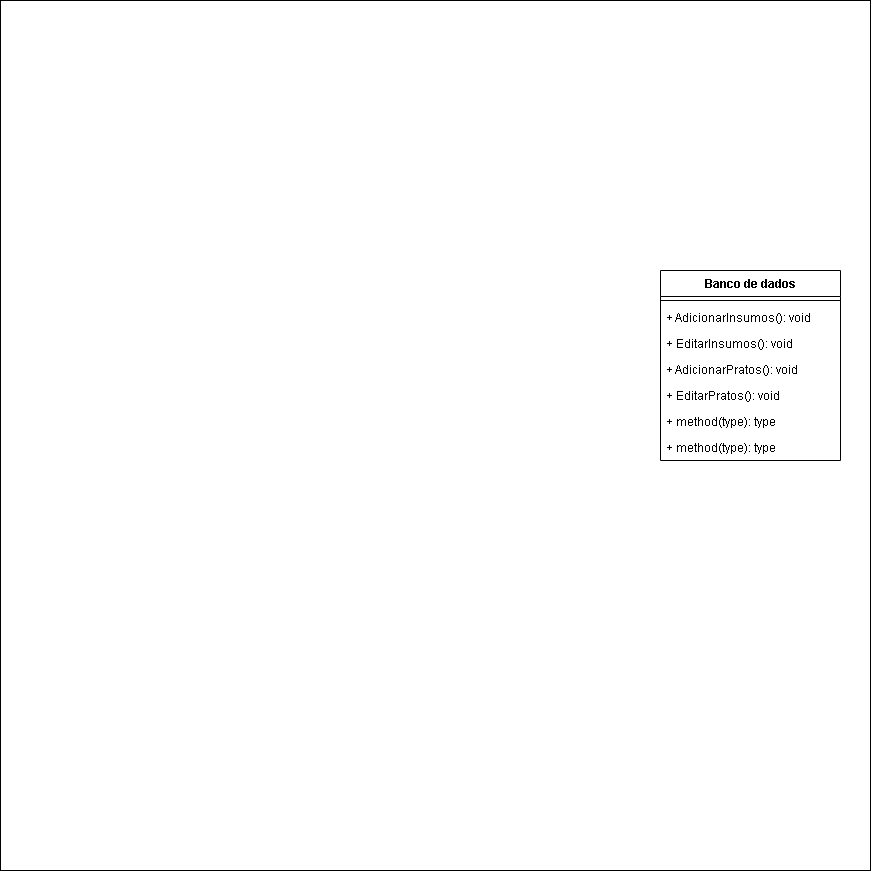

The diagram above was exported from draw.io. Its source (the exported page's mxGraphModel, read from the mxfile embedded in the PNG):
<mxGraphModel dx="2019" dy="787" grid="1" gridSize="10" guides="1" tooltips="1" connect="1" arrows="1" fold="1" page="1" pageScale="1" pageWidth="827" pageHeight="1169" math="0" shadow="0">
  <root>
    <mxCell id="0" />
    <mxCell id="1" parent="0" />
    <mxCell id="15" value="" style="rounded=0;whiteSpace=wrap;html=1;" vertex="1" parent="1">
      <mxGeometry x="-40" width="870" height="870" as="geometry" />
    </mxCell>
    <mxCell id="6" value="Banco de dados" style="swimlane;fontStyle=1;align=center;verticalAlign=top;childLayout=stackLayout;horizontal=1;startSize=26;horizontalStack=0;resizeParent=1;resizeParentMax=0;resizeLast=0;collapsible=1;marginBottom=0;" parent="1" vertex="1">
      <mxGeometry x="620" y="270" width="180" height="190" as="geometry" />
    </mxCell>
    <mxCell id="8" value="" style="line;strokeWidth=1;fillColor=none;align=left;verticalAlign=middle;spacingTop=-1;spacingLeft=3;spacingRight=3;rotatable=0;labelPosition=right;points=[];portConstraint=eastwest;strokeColor=inherit;" parent="6" vertex="1">
      <mxGeometry y="26" width="180" height="8" as="geometry" />
    </mxCell>
    <mxCell id="10" value="+ AdicionarInsumos(): void" style="text;strokeColor=none;fillColor=none;align=left;verticalAlign=top;spacingLeft=4;spacingRight=4;overflow=hidden;rotatable=0;points=[[0,0.5],[1,0.5]];portConstraint=eastwest;" parent="6" vertex="1">
      <mxGeometry y="34" width="180" height="26" as="geometry" />
    </mxCell>
    <mxCell id="9" value="+ EditarInsumos(): void" style="text;strokeColor=none;fillColor=none;align=left;verticalAlign=top;spacingLeft=4;spacingRight=4;overflow=hidden;rotatable=0;points=[[0,0.5],[1,0.5]];portConstraint=eastwest;" parent="6" vertex="1">
      <mxGeometry y="60" width="180" height="26" as="geometry" />
    </mxCell>
    <mxCell id="12" value="+ AdicionarPratos(): void" style="text;strokeColor=none;fillColor=none;align=left;verticalAlign=top;spacingLeft=4;spacingRight=4;overflow=hidden;rotatable=0;points=[[0,0.5],[1,0.5]];portConstraint=eastwest;" parent="6" vertex="1">
      <mxGeometry y="86" width="180" height="26" as="geometry" />
    </mxCell>
    <mxCell id="14" value="+ EditarPratos(): void" style="text;strokeColor=none;fillColor=none;align=left;verticalAlign=top;spacingLeft=4;spacingRight=4;overflow=hidden;rotatable=0;points=[[0,0.5],[1,0.5]];portConstraint=eastwest;" parent="6" vertex="1">
      <mxGeometry y="112" width="180" height="26" as="geometry" />
    </mxCell>
    <mxCell id="13" value="+ method(type): type" style="text;strokeColor=none;fillColor=none;align=left;verticalAlign=top;spacingLeft=4;spacingRight=4;overflow=hidden;rotatable=0;points=[[0,0.5],[1,0.5]];portConstraint=eastwest;" parent="6" vertex="1">
      <mxGeometry y="138" width="180" height="26" as="geometry" />
    </mxCell>
    <mxCell id="11" value="+ method(type): type" style="text;strokeColor=none;fillColor=none;align=left;verticalAlign=top;spacingLeft=4;spacingRight=4;overflow=hidden;rotatable=0;points=[[0,0.5],[1,0.5]];portConstraint=eastwest;" parent="6" vertex="1">
      <mxGeometry y="164" width="180" height="26" as="geometry" />
    </mxCell>
  </root>
</mxGraphModel>